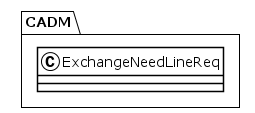

The diagram above was rendered by PlantUML. Its source (embedded in the PNG):
@startuml
!theme plain
package CADM {
class ExchangeNeedLineReq {
}
}
@enduml